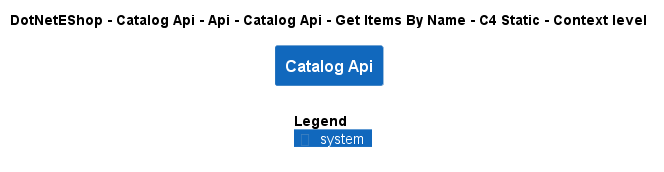

The diagram above was rendered by PlantUML. Its source (embedded in the PNG):
@startuml
!include ..\..\..\..\..\..\..\..\..\.c4s\C4_Context.puml

AddElementTag("c4interflow:lifecycle:new", $bgColor=green, $fontColor=#ffffff, $borderColor=green, $shadowing="False")
AddElementTag("c4interflow:lifecycle:changed", $bgColor=orange, $fontColor=#ffffff, $borderColor=orange, $shadowing="False")
AddElementTag("c4interflow:lifecycle:removed", $bgColor=red, $fontColor=#ffffff, $borderColor=red, $shadowing="False")

AddRelTag("c4interflow:lifecycle:new", $textColor=green, $lineColor=green)
AddRelTag("c4interflow:lifecycle:changed", $textColor=orange, $lineColor=orange)
AddRelTag("c4interflow:lifecycle:removed", $textColor=red, $lineColor=red)

SHOW_PERSON_PORTRAIT()
LAYOUT_TOP_DOWN()

skinparam linetype polyline

title DotNetEShop - Catalog Api - Api - Catalog Api - Get Items By Name - C4 Static - Context level

System(DotNetEShop.SoftwareSystems.CatalogApi, "Catalog Api", "")



SHOW_LEGEND()
@enduml